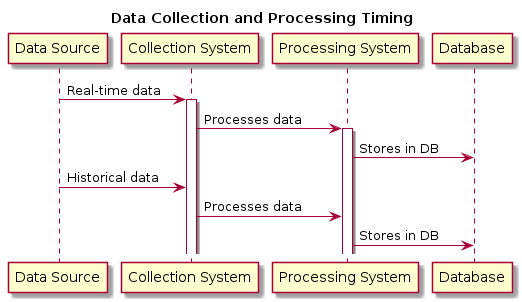

The diagram above was rendered by PlantUML. Its source (embedded in the PNG):
@startuml

title Data Collection and Processing Timing

participant "Data Source" as Source
participant "Collection System" as Collect
participant "Processing System" as Process
participant "Database" as DB

Source -> Collect : Real-time data
activate Collect
Collect -> Process : Processes data
activate Process
Process -> DB : Stores in DB

Source -> Collect : Historical data
Collect -> Process : Processes data
Process -> DB : Stores in DB

@enduml